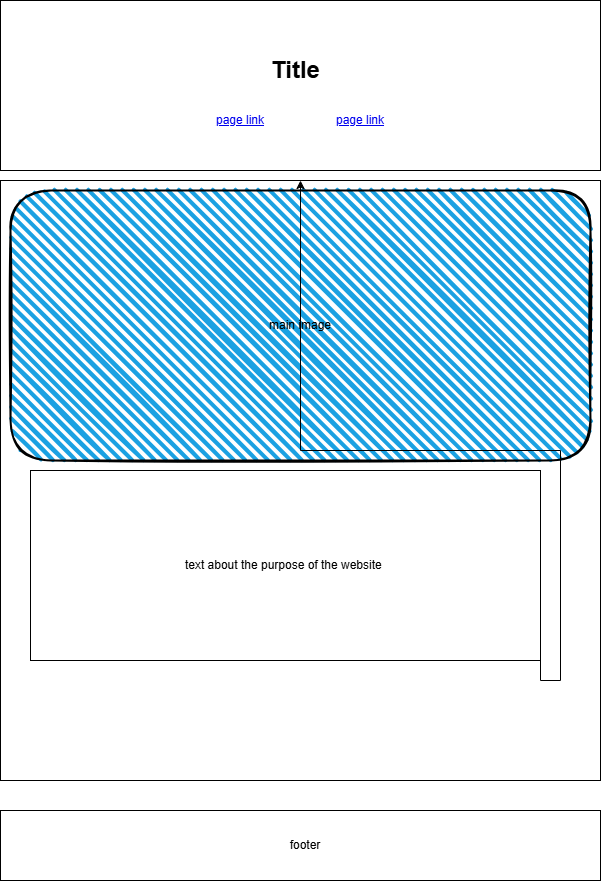

The diagram above was exported from draw.io. Its source (the exported page's mxGraphModel, read from the mxfile embedded in the PNG):
<mxGraphModel dx="1554" dy="3015" grid="1" gridSize="10" guides="1" tooltips="1" connect="1" arrows="1" fold="1" page="1" pageScale="1" pageWidth="850" pageHeight="1100" math="0" shadow="0">
  <root>
    <mxCell id="0" />
    <mxCell id="1" parent="0" />
    <mxCell id="UYNPmkhNvZkVqFLzZkEV-1" value="" style="rounded=0;whiteSpace=wrap;html=1;" vertex="1" parent="1">
      <mxGeometry x="120" y="-1220" width="600" height="170" as="geometry" />
    </mxCell>
    <mxCell id="UYNPmkhNvZkVqFLzZkEV-2" value="Title" style="text;strokeColor=none;fillColor=none;html=1;fontSize=24;fontStyle=1;verticalAlign=middle;align=center;" vertex="1" parent="1">
      <mxGeometry x="330" y="-1170" width="170" height="40" as="geometry" />
    </mxCell>
    <UserObject label="page link" link="https://www.draw.io" id="UYNPmkhNvZkVqFLzZkEV-3">
      <mxCell style="text;html=1;strokeColor=none;fillColor=none;whiteSpace=wrap;align=center;verticalAlign=middle;fontColor=#0000EE;fontStyle=4;" vertex="1" parent="1">
        <mxGeometry x="330" y="-1120" width="60" height="40" as="geometry" />
      </mxCell>
    </UserObject>
    <UserObject label="page link" link="https://www.draw.io" id="UYNPmkhNvZkVqFLzZkEV-4">
      <mxCell style="text;html=1;strokeColor=none;fillColor=none;whiteSpace=wrap;align=center;verticalAlign=middle;fontColor=#0000EE;fontStyle=4;" vertex="1" parent="1">
        <mxGeometry x="450" y="-1120" width="60" height="40" as="geometry" />
      </mxCell>
    </UserObject>
    <mxCell id="UYNPmkhNvZkVqFLzZkEV-6" value="" style="whiteSpace=wrap;html=1;aspect=fixed;" vertex="1" parent="1">
      <mxGeometry x="120" y="-1040" width="600" height="600" as="geometry" />
    </mxCell>
    <mxCell id="UYNPmkhNvZkVqFLzZkEV-7" value="" style="rounded=0;whiteSpace=wrap;html=1;" vertex="1" parent="1">
      <mxGeometry x="120" y="-410" width="600" height="70" as="geometry" />
    </mxCell>
    <mxCell id="UYNPmkhNvZkVqFLzZkEV-8" value="footer" style="text;html=1;align=center;verticalAlign=middle;whiteSpace=wrap;rounded=0;" vertex="1" parent="1">
      <mxGeometry x="395" y="-390" width="60" height="30" as="geometry" />
    </mxCell>
    <mxCell id="UYNPmkhNvZkVqFLzZkEV-9" value="main image" style="rounded=1;whiteSpace=wrap;html=1;strokeWidth=2;fillWeight=4;hachureGap=8;hachureAngle=45;fillColor=#1ba1e2;sketch=1;" vertex="1" parent="1">
      <mxGeometry x="130" y="-1030" width="580" height="270" as="geometry" />
    </mxCell>
    <mxCell id="UYNPmkhNvZkVqFLzZkEV-11" style="edgeStyle=orthogonalEdgeStyle;rounded=0;orthogonalLoop=1;jettySize=auto;html=1;exitX=1;exitY=1;exitDx=0;exitDy=0;" edge="1" parent="1" source="UYNPmkhNvZkVqFLzZkEV-10" target="UYNPmkhNvZkVqFLzZkEV-6">
      <mxGeometry relative="1" as="geometry" />
    </mxCell>
    <mxCell id="UYNPmkhNvZkVqFLzZkEV-10" value="text about the purpose of the website&amp;nbsp;" style="whiteSpace=wrap;html=1;align=center;" vertex="1" parent="1">
      <mxGeometry x="150" y="-750" width="510" height="190" as="geometry" />
    </mxCell>
  </root>
</mxGraphModel>